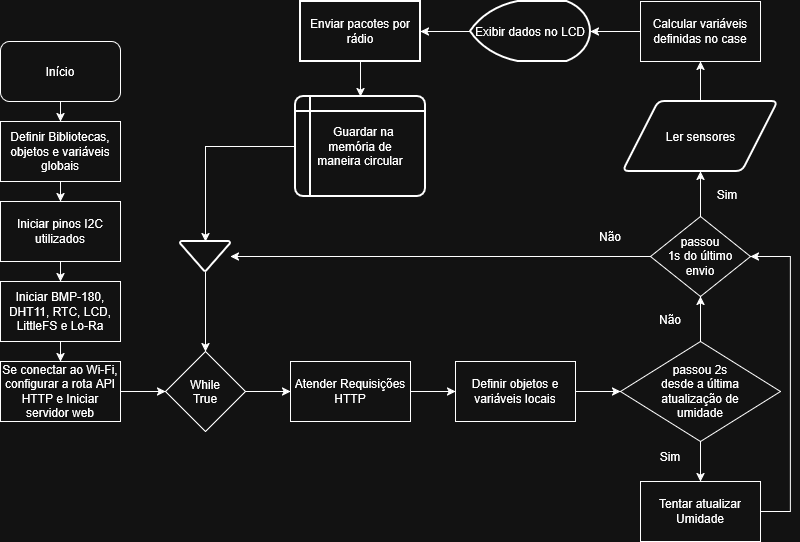

The diagram above was exported from draw.io. Its source (the exported page's mxGraphModel, read from the mxfile embedded in the PNG):
<mxGraphModel dx="1094" dy="1768" grid="1" gridSize="10" guides="1" tooltips="1" connect="1" arrows="1" fold="1" page="1" pageScale="1" pageWidth="827" pageHeight="1169" math="0" shadow="0">
  <root>
    <mxCell id="WIyWlLk6GJQsqaUBKTNV-0" />
    <mxCell id="WIyWlLk6GJQsqaUBKTNV-1" parent="WIyWlLk6GJQsqaUBKTNV-0" />
    <mxCell id="NN-CutaToYAkAvXPivWO-7" edge="1" parent="WIyWlLk6GJQsqaUBKTNV-1" source="NN-CutaToYAkAvXPivWO-2" style="edgeStyle=orthogonalEdgeStyle;rounded=0;orthogonalLoop=1;jettySize=auto;html=1;exitX=0.5;exitY=1;exitDx=0;exitDy=0;entryX=0.5;entryY=0;entryDx=0;entryDy=0;defaultLabelBackgroundColor=page;" target="NN-CutaToYAkAvXPivWO-5">
      <mxGeometry relative="1" as="geometry" />
    </mxCell>
    <mxCell id="NN-CutaToYAkAvXPivWO-2" parent="WIyWlLk6GJQsqaUBKTNV-1" style="rounded=1;whiteSpace=wrap;html=1;roundedPerimeter=1;" value="Início" vertex="1">
      <mxGeometry height="60" width="120" x="70" y="10" as="geometry" />
    </mxCell>
    <mxCell id="NN-CutaToYAkAvXPivWO-9" edge="1" parent="WIyWlLk6GJQsqaUBKTNV-1" source="NN-CutaToYAkAvXPivWO-3" style="edgeStyle=orthogonalEdgeStyle;rounded=0;orthogonalLoop=1;jettySize=auto;html=1;exitX=0.5;exitY=1;exitDx=0;exitDy=0;entryX=0.5;entryY=0;entryDx=0;entryDy=0;defaultLabelBackgroundColor=page;" target="NN-CutaToYAkAvXPivWO-4">
      <mxGeometry relative="1" as="geometry" />
    </mxCell>
    <mxCell id="NN-CutaToYAkAvXPivWO-3" parent="WIyWlLk6GJQsqaUBKTNV-1" style="rounded=0;whiteSpace=wrap;html=1;" value="&lt;div&gt;Iniciar pinos I2C utilizados&lt;/div&gt;" vertex="1">
      <mxGeometry height="60" width="120" x="70" y="170" as="geometry" />
    </mxCell>
    <mxCell id="NN-CutaToYAkAvXPivWO-10" edge="1" parent="WIyWlLk6GJQsqaUBKTNV-1" source="NN-CutaToYAkAvXPivWO-4" style="edgeStyle=orthogonalEdgeStyle;rounded=0;orthogonalLoop=1;jettySize=auto;html=1;exitX=0.5;exitY=1;exitDx=0;exitDy=0;defaultLabelBackgroundColor=page;" target="NN-CutaToYAkAvXPivWO-6">
      <mxGeometry relative="1" as="geometry" />
    </mxCell>
    <mxCell id="NN-CutaToYAkAvXPivWO-4" parent="WIyWlLk6GJQsqaUBKTNV-1" style="rounded=0;whiteSpace=wrap;html=1;" value="Iniciar BMP-180, DHT11, RTC, LCD, LittleFS e Lo-Ra" vertex="1">
      <mxGeometry height="60" width="120" x="70" y="250" as="geometry" />
    </mxCell>
    <mxCell id="NN-CutaToYAkAvXPivWO-8" edge="1" parent="WIyWlLk6GJQsqaUBKTNV-1" source="NN-CutaToYAkAvXPivWO-5" style="edgeStyle=orthogonalEdgeStyle;rounded=0;orthogonalLoop=1;jettySize=auto;html=1;exitX=0.5;exitY=1;exitDx=0;exitDy=0;entryX=0.5;entryY=0;entryDx=0;entryDy=0;defaultLabelBackgroundColor=page;" target="NN-CutaToYAkAvXPivWO-3">
      <mxGeometry relative="1" as="geometry" />
    </mxCell>
    <mxCell id="NN-CutaToYAkAvXPivWO-5" parent="WIyWlLk6GJQsqaUBKTNV-1" style="rounded=0;whiteSpace=wrap;html=1;" value="Definir Bibliotecas, objetos e variáveis globais" vertex="1">
      <mxGeometry height="60" width="120" x="70" y="90" as="geometry" />
    </mxCell>
    <mxCell id="NN-CutaToYAkAvXPivWO-13" edge="1" parent="WIyWlLk6GJQsqaUBKTNV-1" source="NN-CutaToYAkAvXPivWO-6" style="edgeStyle=orthogonalEdgeStyle;rounded=0;orthogonalLoop=1;jettySize=auto;html=1;exitX=1;exitY=0.5;exitDx=0;exitDy=0;entryX=0;entryY=0.5;entryDx=0;entryDy=0;defaultLabelBackgroundColor=page;" target="NN-CutaToYAkAvXPivWO-11">
      <mxGeometry relative="1" as="geometry" />
    </mxCell>
    <mxCell id="NN-CutaToYAkAvXPivWO-6" parent="WIyWlLk6GJQsqaUBKTNV-1" style="rounded=0;whiteSpace=wrap;html=1;" value="Se conectar ao Wi-Fi, configurar a rota API HTTP e Iniciar servidor web" vertex="1">
      <mxGeometry height="60" width="120" x="70" y="330" as="geometry" />
    </mxCell>
    <mxCell id="NN-CutaToYAkAvXPivWO-15" edge="1" parent="WIyWlLk6GJQsqaUBKTNV-1" source="NN-CutaToYAkAvXPivWO-11" style="edgeStyle=orthogonalEdgeStyle;rounded=0;orthogonalLoop=1;jettySize=auto;html=1;exitX=1;exitY=0.5;exitDx=0;exitDy=0;entryX=0;entryY=0.5;entryDx=0;entryDy=0;defaultLabelBackgroundColor=page;" target="NN-CutaToYAkAvXPivWO-14">
      <mxGeometry relative="1" as="geometry" />
    </mxCell>
    <mxCell id="NN-CutaToYAkAvXPivWO-11" parent="WIyWlLk6GJQsqaUBKTNV-1" style="rhombus;whiteSpace=wrap;html=1;shapeInside=1;" value="While True" vertex="1">
      <mxGeometry height="80" width="80" x="235" y="320" as="geometry" />
    </mxCell>
    <mxCell id="NN-CutaToYAkAvXPivWO-17" edge="1" parent="WIyWlLk6GJQsqaUBKTNV-1" source="NN-CutaToYAkAvXPivWO-14" style="edgeStyle=orthogonalEdgeStyle;rounded=0;orthogonalLoop=1;jettySize=auto;html=1;exitX=1;exitY=0.5;exitDx=0;exitDy=0;entryX=0;entryY=0.5;entryDx=0;entryDy=0;defaultLabelBackgroundColor=page;" target="NN-CutaToYAkAvXPivWO-16">
      <mxGeometry relative="1" as="geometry" />
    </mxCell>
    <mxCell id="NN-CutaToYAkAvXPivWO-14" parent="WIyWlLk6GJQsqaUBKTNV-1" style="rounded=0;whiteSpace=wrap;html=1;" value="&lt;div&gt;Atender Requisições HTTP&lt;/div&gt;" vertex="1">
      <mxGeometry height="60" width="120" x="360" y="330" as="geometry" />
    </mxCell>
    <mxCell id="NN-CutaToYAkAvXPivWO-20" edge="1" parent="WIyWlLk6GJQsqaUBKTNV-1" source="NN-CutaToYAkAvXPivWO-16" style="edgeStyle=orthogonalEdgeStyle;rounded=0;orthogonalLoop=1;jettySize=auto;html=1;exitX=1;exitY=0.5;exitDx=0;exitDy=0;entryX=0;entryY=0.5;entryDx=0;entryDy=0;defaultLabelBackgroundColor=page;" target="NN-CutaToYAkAvXPivWO-18">
      <mxGeometry relative="1" as="geometry" />
    </mxCell>
    <mxCell id="NN-CutaToYAkAvXPivWO-16" parent="WIyWlLk6GJQsqaUBKTNV-1" style="rounded=0;whiteSpace=wrap;html=1;" value="&lt;div&gt;Definir objetos e variáveis locais&lt;/div&gt;" vertex="1">
      <mxGeometry height="60" width="120" x="525" y="330" as="geometry" />
    </mxCell>
    <mxCell id="NN-CutaToYAkAvXPivWO-24" edge="1" parent="WIyWlLk6GJQsqaUBKTNV-1" source="NN-CutaToYAkAvXPivWO-18" style="edgeStyle=orthogonalEdgeStyle;rounded=0;orthogonalLoop=1;jettySize=auto;html=1;defaultLabelBackgroundColor=page;" target="NN-CutaToYAkAvXPivWO-21">
      <mxGeometry relative="1" as="geometry" />
    </mxCell>
    <mxCell id="NN-CutaToYAkAvXPivWO-28" edge="1" parent="WIyWlLk6GJQsqaUBKTNV-1" source="NN-CutaToYAkAvXPivWO-18" style="edgeStyle=orthogonalEdgeStyle;rounded=0;orthogonalLoop=1;jettySize=auto;html=1;exitX=0.5;exitY=0;exitDx=0;exitDy=0;entryX=0.5;entryY=1;entryDx=0;entryDy=0;defaultLabelBackgroundColor=page;" target="NN-CutaToYAkAvXPivWO-27">
      <mxGeometry relative="1" as="geometry" />
    </mxCell>
    <mxCell id="NN-CutaToYAkAvXPivWO-18" parent="WIyWlLk6GJQsqaUBKTNV-1" style="rhombus;whiteSpace=wrap;html=1;shapeInside=1;" value="passou 2s desde a última atualização de umidade" vertex="1">
      <mxGeometry height="100" width="160" x="690" y="310" as="geometry" />
    </mxCell>
    <mxCell id="NN-CutaToYAkAvXPivWO-30" edge="1" parent="WIyWlLk6GJQsqaUBKTNV-1" source="NN-CutaToYAkAvXPivWO-21" style="edgeStyle=orthogonalEdgeStyle;rounded=0;orthogonalLoop=1;jettySize=auto;html=1;entryX=1;entryY=0.5;entryDx=0;entryDy=0;defaultLabelBackgroundColor=page;" target="NN-CutaToYAkAvXPivWO-27">
      <mxGeometry relative="1" x="0.0954" as="geometry">
        <Array as="points">
          <mxPoint x="860" y="480" />
          <mxPoint x="860" y="225" />
        </Array>
      </mxGeometry>
    </mxCell>
    <mxCell id="NN-CutaToYAkAvXPivWO-21" parent="WIyWlLk6GJQsqaUBKTNV-1" style="rounded=0;whiteSpace=wrap;html=1;" value="&lt;div&gt;Tentar atualizar Umidade&lt;/div&gt;" vertex="1">
      <mxGeometry height="60" width="120" x="710" y="450" as="geometry" />
    </mxCell>
    <mxCell id="NN-CutaToYAkAvXPivWO-25" parent="WIyWlLk6GJQsqaUBKTNV-1" style="text;html=1;whiteSpace=wrap;strokeColor=none;fillColor=none;align=center;verticalAlign=middle;rounded=0;" value="Sim" vertex="1">
      <mxGeometry height="30" width="60" x="710" y="410" as="geometry" />
    </mxCell>
    <mxCell id="NN-CutaToYAkAvXPivWO-56" edge="1" parent="WIyWlLk6GJQsqaUBKTNV-1" source="NN-CutaToYAkAvXPivWO-27" style="edgeStyle=orthogonalEdgeStyle;rounded=0;orthogonalLoop=1;jettySize=auto;html=1;exitX=0;exitY=0.5;exitDx=0;exitDy=0;defaultLabelBackgroundColor=page;" target="NN-CutaToYAkAvXPivWO-52">
      <mxGeometry relative="1" as="geometry" />
    </mxCell>
    <mxCell id="NN-CutaToYAkAvXPivWO-59" edge="1" parent="WIyWlLk6GJQsqaUBKTNV-1" source="NN-CutaToYAkAvXPivWO-27" style="edgeStyle=orthogonalEdgeStyle;rounded=0;orthogonalLoop=1;jettySize=auto;html=1;exitX=0.5;exitY=0;exitDx=0;exitDy=0;entryX=0.5;entryY=1;entryDx=0;entryDy=0;defaultLabelBackgroundColor=page;" target="NN-CutaToYAkAvXPivWO-57">
      <mxGeometry relative="1" as="geometry" />
    </mxCell>
    <mxCell id="NN-CutaToYAkAvXPivWO-27" parent="WIyWlLk6GJQsqaUBKTNV-1" style="rhombus;whiteSpace=wrap;html=1;shapeInside=1;" value="passou 1s do último envio" vertex="1">
      <mxGeometry height="80" width="100" x="720" y="185" as="geometry" />
    </mxCell>
    <mxCell id="NN-CutaToYAkAvXPivWO-29" parent="WIyWlLk6GJQsqaUBKTNV-1" style="text;html=1;whiteSpace=wrap;strokeColor=none;fillColor=none;align=center;verticalAlign=middle;rounded=0;" value="Não" vertex="1">
      <mxGeometry height="30" width="60" x="710" y="273" as="geometry" />
    </mxCell>
    <mxCell id="NN-CutaToYAkAvXPivWO-33" parent="WIyWlLk6GJQsqaUBKTNV-1" style="rounded=0;whiteSpace=wrap;html=1;" value="Calcular variáveis definidas no case" vertex="1">
      <mxGeometry height="60" width="120" x="710" y="-30" as="geometry" />
    </mxCell>
    <mxCell id="NN-CutaToYAkAvXPivWO-39" edge="1" parent="WIyWlLk6GJQsqaUBKTNV-1" source="NN-CutaToYAkAvXPivWO-36" style="edgeStyle=orthogonalEdgeStyle;rounded=0;orthogonalLoop=1;jettySize=auto;html=1;defaultLabelBackgroundColor=page;" target="NN-CutaToYAkAvXPivWO-38" value="">
      <mxGeometry relative="1" as="geometry" />
    </mxCell>
    <mxCell id="NN-CutaToYAkAvXPivWO-36" parent="WIyWlLk6GJQsqaUBKTNV-1" style="strokeWidth=2;html=1;shape=mxgraph.flowchart.display;whiteSpace=wrap;" value="&lt;div&gt;Exibir dados no LCD&lt;/div&gt;" vertex="1">
      <mxGeometry height="60" width="120" x="540" y="-30" as="geometry" />
    </mxCell>
    <mxCell id="NN-CutaToYAkAvXPivWO-37" edge="1" parent="WIyWlLk6GJQsqaUBKTNV-1" source="NN-CutaToYAkAvXPivWO-33" style="edgeStyle=orthogonalEdgeStyle;rounded=0;orthogonalLoop=1;jettySize=auto;html=1;entryX=1;entryY=0.5;entryDx=0;entryDy=0;entryPerimeter=0;defaultLabelBackgroundColor=page;" target="NN-CutaToYAkAvXPivWO-36">
      <mxGeometry relative="1" as="geometry" />
    </mxCell>
    <mxCell id="NN-CutaToYAkAvXPivWO-63" edge="1" parent="WIyWlLk6GJQsqaUBKTNV-1" source="NN-CutaToYAkAvXPivWO-38" style="edgeStyle=orthogonalEdgeStyle;rounded=0;orthogonalLoop=1;jettySize=auto;html=1;exitX=0.5;exitY=1;exitDx=0;exitDy=0;entryX=0.5;entryY=0;entryDx=0;entryDy=0;defaultLabelBackgroundColor=page;" target="NN-CutaToYAkAvXPivWO-61">
      <mxGeometry relative="1" as="geometry" />
    </mxCell>
    <mxCell id="NN-CutaToYAkAvXPivWO-38" parent="WIyWlLk6GJQsqaUBKTNV-1" style="whiteSpace=wrap;html=1;strokeWidth=2;" value="Enviar pacotes por rádio" vertex="1">
      <mxGeometry height="60" width="120" x="370" y="-30" as="geometry" />
    </mxCell>
    <mxCell id="NN-CutaToYAkAvXPivWO-45" parent="WIyWlLk6GJQsqaUBKTNV-1" style="text;html=1;whiteSpace=wrap;strokeColor=none;fillColor=none;align=center;verticalAlign=middle;rounded=0;" value="Sim" vertex="1">
      <mxGeometry height="30" width="60" x="767" y="148" as="geometry" />
    </mxCell>
    <mxCell id="NN-CutaToYAkAvXPivWO-47" parent="WIyWlLk6GJQsqaUBKTNV-1" style="text;html=1;whiteSpace=wrap;strokeColor=none;fillColor=none;align=center;verticalAlign=middle;rounded=0;" value="Não" vertex="1">
      <mxGeometry height="30" width="60" x="650" y="190" as="geometry" />
    </mxCell>
    <mxCell id="NN-CutaToYAkAvXPivWO-55" edge="1" parent="WIyWlLk6GJQsqaUBKTNV-1" source="NN-CutaToYAkAvXPivWO-52" style="edgeStyle=orthogonalEdgeStyle;rounded=0;orthogonalLoop=1;jettySize=auto;html=1;entryX=0.5;entryY=0;entryDx=0;entryDy=0;defaultLabelBackgroundColor=page;" target="NN-CutaToYAkAvXPivWO-11">
      <mxGeometry relative="1" as="geometry" />
    </mxCell>
    <mxCell id="NN-CutaToYAkAvXPivWO-52" parent="WIyWlLk6GJQsqaUBKTNV-1" style="strokeWidth=2;html=1;shape=mxgraph.flowchart.merge_or_storage;whiteSpace=wrap;" value="" vertex="1">
      <mxGeometry height="30" width="50" x="250" y="210" as="geometry" />
    </mxCell>
    <mxCell id="NN-CutaToYAkAvXPivWO-60" edge="1" parent="WIyWlLk6GJQsqaUBKTNV-1" source="NN-CutaToYAkAvXPivWO-57" style="edgeStyle=orthogonalEdgeStyle;rounded=0;orthogonalLoop=1;jettySize=auto;html=1;entryX=0.5;entryY=1;entryDx=0;entryDy=0;defaultLabelBackgroundColor=page;" target="NN-CutaToYAkAvXPivWO-33">
      <mxGeometry relative="1" as="geometry" />
    </mxCell>
    <mxCell id="NN-CutaToYAkAvXPivWO-57" parent="WIyWlLk6GJQsqaUBKTNV-1" style="shape=parallelogram;html=1;strokeWidth=2;perimeter=parallelogramPerimeter;whiteSpace=wrap;rounded=1;arcSize=12;size=0.23;" value="&lt;div&gt;Ler sensores&lt;/div&gt;" vertex="1">
      <mxGeometry height="70" width="155" x="692.5" y="70" as="geometry" />
    </mxCell>
    <mxCell id="NN-CutaToYAkAvXPivWO-61" parent="WIyWlLk6GJQsqaUBKTNV-1" style="shape=internalStorage;whiteSpace=wrap;html=1;dx=15;dy=15;rounded=1;arcSize=8;strokeWidth=2;" value="" vertex="1">
      <mxGeometry height="100" width="130" x="365" y="65" as="geometry" />
    </mxCell>
    <mxCell id="NN-CutaToYAkAvXPivWO-62" parent="WIyWlLk6GJQsqaUBKTNV-1" style="text;html=1;whiteSpace=wrap;strokeColor=none;fillColor=none;align=center;verticalAlign=middle;rounded=0;" value="&amp;nbsp; Guardar na memória de maneira circular" vertex="1">
      <mxGeometry height="40" width="100" x="380" y="95" as="geometry" />
    </mxCell>
    <mxCell id="NN-CutaToYAkAvXPivWO-64" edge="1" parent="WIyWlLk6GJQsqaUBKTNV-1" source="NN-CutaToYAkAvXPivWO-61" style="edgeStyle=orthogonalEdgeStyle;rounded=0;orthogonalLoop=1;jettySize=auto;html=1;exitX=0;exitY=0.5;exitDx=0;exitDy=0;entryX=0.5;entryY=0;entryDx=0;entryDy=0;entryPerimeter=0;defaultLabelBackgroundColor=page;" target="NN-CutaToYAkAvXPivWO-52">
      <mxGeometry relative="1" as="geometry" />
    </mxCell>
  </root>
</mxGraphModel>